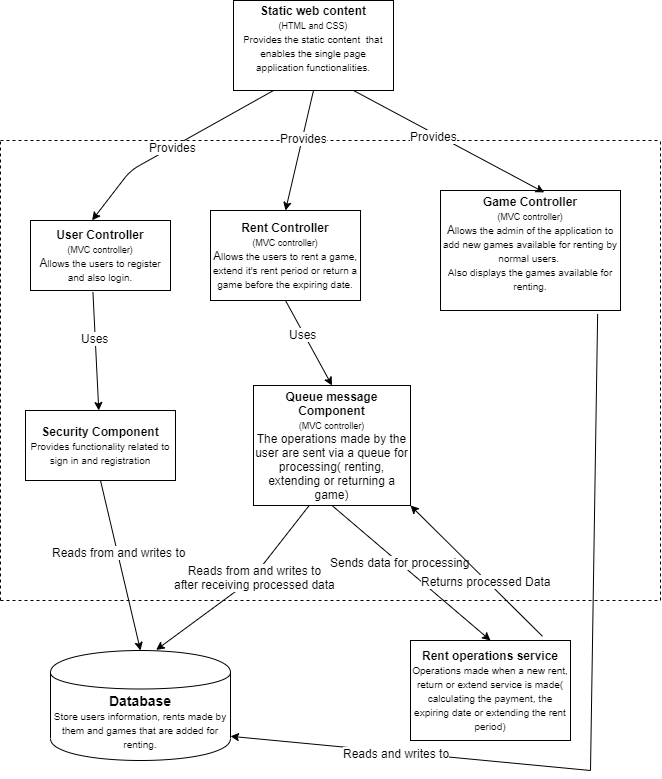

The diagram above was exported from draw.io. Its source (the exported page's mxGraphModel, read from the mxfile embedded in the PNG):
<mxGraphModel dx="1024" dy="566" grid="1" gridSize="10" guides="1" tooltips="1" connect="1" arrows="1" fold="1" page="1" pageScale="1" pageWidth="827" pageHeight="1169" math="0" shadow="0">
  <root>
    <mxCell id="0" />
    <mxCell id="1" parent="0" />
    <mxCell id="RqByoCRG_jF0A8_NaVhb-3" value="" style="endArrow=none;dashed=1;html=1;" edge="1" parent="1">
      <mxGeometry width="50" height="50" relative="1" as="geometry">
        <mxPoint x="100" y="620" as="sourcePoint" />
        <mxPoint x="100" y="160" as="targetPoint" />
      </mxGeometry>
    </mxCell>
    <mxCell id="RqByoCRG_jF0A8_NaVhb-4" value="" style="endArrow=none;dashed=1;html=1;" edge="1" parent="1">
      <mxGeometry width="50" height="50" relative="1" as="geometry">
        <mxPoint x="100" y="620" as="sourcePoint" />
        <mxPoint x="760" y="620" as="targetPoint" />
      </mxGeometry>
    </mxCell>
    <mxCell id="RqByoCRG_jF0A8_NaVhb-5" value="" style="endArrow=none;dashed=1;html=1;" edge="1" parent="1">
      <mxGeometry width="50" height="50" relative="1" as="geometry">
        <mxPoint x="100" y="160" as="sourcePoint" />
        <mxPoint x="760" y="160" as="targetPoint" />
      </mxGeometry>
    </mxCell>
    <mxCell id="RqByoCRG_jF0A8_NaVhb-6" value="" style="endArrow=none;dashed=1;html=1;" edge="1" parent="1">
      <mxGeometry width="50" height="50" relative="1" as="geometry">
        <mxPoint x="760" y="620" as="sourcePoint" />
        <mxPoint x="760" y="160" as="targetPoint" />
      </mxGeometry>
    </mxCell>
    <mxCell id="RqByoCRG_jF0A8_NaVhb-8" value="&lt;font&gt;&lt;b style=&quot;font-size: 12px&quot;&gt;User Controller&lt;br&gt;&lt;/b&gt;&lt;font style=&quot;font-size: 9px&quot;&gt;(MVC controller)&lt;/font&gt;&lt;br&gt;A&lt;/font&gt;&lt;font&gt;&lt;font size=&quot;1&quot;&gt;llows the users to register and also login.&lt;/font&gt;&lt;br&gt;&lt;/font&gt;" style="rounded=0;whiteSpace=wrap;html=1;" vertex="1" parent="1">
      <mxGeometry x="130" y="240" width="140" height="70" as="geometry" />
    </mxCell>
    <mxCell id="RqByoCRG_jF0A8_NaVhb-9" value="&lt;font&gt;&lt;b style=&quot;font-size: 12px&quot;&gt;Security Component&lt;/b&gt;&lt;br&gt;&lt;font style=&quot;font-size: 10px&quot;&gt;Provides functionality related to sign in and registration&lt;/font&gt;&lt;br&gt;&lt;/font&gt;" style="rounded=0;whiteSpace=wrap;html=1;" vertex="1" parent="1">
      <mxGeometry x="125" y="430" width="150" height="70" as="geometry" />
    </mxCell>
    <mxCell id="RqByoCRG_jF0A8_NaVhb-10" value="&lt;font style=&quot;font-size: 12px&quot;&gt;&lt;b&gt;Rent Controller&lt;br&gt;&lt;/b&gt;&lt;span style=&quot;font-size: 9px&quot;&gt;(MVC controller)&lt;/span&gt;&lt;br&gt;A&lt;/font&gt;&lt;font&gt;&lt;font size=&quot;1&quot;&gt;llows the users to rent a game, extend it's rent period or return a game before the expiring date.&lt;/font&gt;&lt;br&gt;&lt;/font&gt;" style="rounded=0;whiteSpace=wrap;html=1;" vertex="1" parent="1">
      <mxGeometry x="310" y="230" width="150" height="90" as="geometry" />
    </mxCell>
    <mxCell id="RqByoCRG_jF0A8_NaVhb-11" value="&lt;font&gt;&lt;b style=&quot;font-size: 12px&quot;&gt;Game Controller&lt;br&gt;&lt;/b&gt;&lt;font style=&quot;font-size: 9px&quot;&gt;(MVC controller)&lt;/font&gt;&lt;br&gt;A&lt;/font&gt;&lt;font&gt;&lt;font size=&quot;1&quot;&gt;llows the admin of the application to add new games available for renting by normal users.&amp;nbsp;&lt;br&gt;Also displays the games available for renting.&lt;br&gt;&lt;/font&gt;&lt;br&gt;&lt;/font&gt;" style="rounded=0;whiteSpace=wrap;html=1;" vertex="1" parent="1">
      <mxGeometry x="540" y="210" width="180" height="120" as="geometry" />
    </mxCell>
    <mxCell id="RqByoCRG_jF0A8_NaVhb-12" value="&lt;font&gt;&lt;b style=&quot;font-size: 12px&quot;&gt;Static web content&lt;br&gt;&lt;/b&gt;&lt;font style=&quot;font-size: 9px&quot;&gt;(HTML and CSS)&lt;br&gt;P&lt;/font&gt;&lt;/font&gt;&lt;font&gt;&lt;font style=&quot;font-size: 10px&quot;&gt;rovides the static content&amp;nbsp; that enables the single page application functionalities.&lt;/font&gt;&lt;br&gt;&lt;br&gt;&lt;/font&gt;" style="rounded=0;whiteSpace=wrap;html=1;" vertex="1" parent="1">
      <mxGeometry x="333" y="20" width="160" height="90" as="geometry" />
    </mxCell>
    <mxCell id="RqByoCRG_jF0A8_NaVhb-13" value="" style="endArrow=classic;html=1;exitX=0.25;exitY=1;exitDx=0;exitDy=0;entryX=0.44;entryY=-0.003;entryDx=0;entryDy=0;entryPerimeter=0;" edge="1" parent="1" source="RqByoCRG_jF0A8_NaVhb-12" target="RqByoCRG_jF0A8_NaVhb-8">
      <mxGeometry width="50" height="50" relative="1" as="geometry">
        <mxPoint x="200" y="220" as="sourcePoint" />
        <mxPoint x="250" y="170" as="targetPoint" />
        <Array as="points">
          <mxPoint x="230" y="190" />
        </Array>
      </mxGeometry>
    </mxCell>
    <mxCell id="RqByoCRG_jF0A8_NaVhb-18" value="Provides" style="text;html=1;align=center;verticalAlign=middle;resizable=0;points=[];labelBackgroundColor=#ffffff;" vertex="1" connectable="0" parent="RqByoCRG_jF0A8_NaVhb-13">
      <mxGeometry x="0.0252" relative="1" as="geometry">
        <mxPoint as="offset" />
      </mxGeometry>
    </mxCell>
    <mxCell id="RqByoCRG_jF0A8_NaVhb-14" value="" style="endArrow=classic;html=1;exitX=0.5;exitY=1;exitDx=0;exitDy=0;entryX=0.5;entryY=0;entryDx=0;entryDy=0;" edge="1" parent="1" source="RqByoCRG_jF0A8_NaVhb-12" target="RqByoCRG_jF0A8_NaVhb-10">
      <mxGeometry width="50" height="50" relative="1" as="geometry">
        <mxPoint x="370" y="220" as="sourcePoint" />
        <mxPoint x="420" y="170" as="targetPoint" />
      </mxGeometry>
    </mxCell>
    <mxCell id="RqByoCRG_jF0A8_NaVhb-19" value="Provides" style="text;html=1;align=center;verticalAlign=middle;resizable=0;points=[];labelBackgroundColor=#ffffff;" vertex="1" connectable="0" parent="RqByoCRG_jF0A8_NaVhb-14">
      <mxGeometry x="-0.2061" y="1" relative="1" as="geometry">
        <mxPoint as="offset" />
      </mxGeometry>
    </mxCell>
    <mxCell id="RqByoCRG_jF0A8_NaVhb-15" value="" style="endArrow=classic;html=1;exitX=0.75;exitY=1;exitDx=0;exitDy=0;entryX=0.576;entryY=0.016;entryDx=0;entryDy=0;entryPerimeter=0;" edge="1" parent="1" source="RqByoCRG_jF0A8_NaVhb-12" target="RqByoCRG_jF0A8_NaVhb-11">
      <mxGeometry width="50" height="50" relative="1" as="geometry">
        <mxPoint x="620" y="230" as="sourcePoint" />
        <mxPoint x="670" y="180" as="targetPoint" />
      </mxGeometry>
    </mxCell>
    <mxCell id="RqByoCRG_jF0A8_NaVhb-20" value="Provides" style="text;html=1;align=center;verticalAlign=middle;resizable=0;points=[];labelBackgroundColor=#ffffff;" vertex="1" connectable="0" parent="RqByoCRG_jF0A8_NaVhb-15">
      <mxGeometry x="-0.1472" y="-2" relative="1" as="geometry">
        <mxPoint as="offset" />
      </mxGeometry>
    </mxCell>
    <mxCell id="RqByoCRG_jF0A8_NaVhb-16" value="" style="endArrow=classic;html=1;exitX=0.446;exitY=1.026;exitDx=0;exitDy=0;exitPerimeter=0;" edge="1" parent="1" source="RqByoCRG_jF0A8_NaVhb-8" target="RqByoCRG_jF0A8_NaVhb-9">
      <mxGeometry width="50" height="50" relative="1" as="geometry">
        <mxPoint x="170" y="390" as="sourcePoint" />
        <mxPoint x="220" y="340" as="targetPoint" />
      </mxGeometry>
    </mxCell>
    <mxCell id="RqByoCRG_jF0A8_NaVhb-17" value="Uses" style="text;html=1;align=center;verticalAlign=middle;resizable=0;points=[];labelBackgroundColor=#ffffff;" vertex="1" connectable="0" parent="RqByoCRG_jF0A8_NaVhb-16">
      <mxGeometry x="-0.2228" y="-1" relative="1" as="geometry">
        <mxPoint as="offset" />
      </mxGeometry>
    </mxCell>
    <mxCell id="RqByoCRG_jF0A8_NaVhb-21" value="&lt;font style=&quot;font-weight: bold ; font-size: 14px&quot;&gt;Database&lt;br&gt;&lt;/font&gt;&lt;font&gt;&lt;font style=&quot;font-size: 10px&quot;&gt;Store users information, rents made by them and games that are added for renting.&lt;/font&gt;&lt;br&gt;&lt;/font&gt;" style="shape=cylinder;whiteSpace=wrap;html=1;boundedLbl=1;backgroundOutline=1;" vertex="1" parent="1">
      <mxGeometry x="150" y="670" width="180" height="110" as="geometry" />
    </mxCell>
    <mxCell id="RqByoCRG_jF0A8_NaVhb-22" value="" style="endArrow=classic;html=1;exitX=0.5;exitY=1;exitDx=0;exitDy=0;entryX=0.5;entryY=0;entryDx=0;entryDy=0;" edge="1" parent="1" source="RqByoCRG_jF0A8_NaVhb-9" target="RqByoCRG_jF0A8_NaVhb-21">
      <mxGeometry width="50" height="50" relative="1" as="geometry">
        <mxPoint x="130" y="800" as="sourcePoint" />
        <mxPoint x="150" y="800" as="targetPoint" />
      </mxGeometry>
    </mxCell>
    <mxCell id="RqByoCRG_jF0A8_NaVhb-23" value="Reads from and writes to" style="text;html=1;align=center;verticalAlign=middle;resizable=0;points=[];labelBackgroundColor=#ffffff;" vertex="1" connectable="0" parent="RqByoCRG_jF0A8_NaVhb-22">
      <mxGeometry x="-0.1535" y="1" relative="1" as="geometry">
        <mxPoint as="offset" />
      </mxGeometry>
    </mxCell>
    <mxCell id="RqByoCRG_jF0A8_NaVhb-25" value="&lt;font&gt;&lt;b style=&quot;font-size: 12px&quot;&gt;Rent operations service&lt;br&gt;&lt;/b&gt;&lt;/font&gt;&lt;font&gt;&lt;font size=&quot;1&quot;&gt;Operations made when a new rent, return or extend service is made( calculating the payment, the expiring date or extending the rent period)&lt;/font&gt;&lt;br&gt;&lt;/font&gt;" style="rounded=0;whiteSpace=wrap;html=1;" vertex="1" parent="1">
      <mxGeometry x="510" y="660" width="160" height="100" as="geometry" />
    </mxCell>
    <mxCell id="RqByoCRG_jF0A8_NaVhb-27" value="&lt;font&gt;&lt;b style=&quot;font-size: 12px&quot;&gt;Queue message Component&lt;br&gt;&lt;/b&gt;&lt;font style=&quot;font-size: 9px&quot;&gt;(MVC controller)&lt;/font&gt;&lt;br&gt;&lt;/font&gt;&lt;font&gt;The operations made by the user are sent via a queue for processing( renting, extending or returning a game)&lt;br&gt;&lt;/font&gt;" style="rounded=0;whiteSpace=wrap;html=1;" vertex="1" parent="1">
      <mxGeometry x="353" y="405" width="157" height="120" as="geometry" />
    </mxCell>
    <mxCell id="RqByoCRG_jF0A8_NaVhb-30" value="" style="endArrow=classic;html=1;exitX=0.5;exitY=1;exitDx=0;exitDy=0;entryX=0.5;entryY=0;entryDx=0;entryDy=0;" edge="1" parent="1" source="RqByoCRG_jF0A8_NaVhb-10" target="RqByoCRG_jF0A8_NaVhb-27">
      <mxGeometry width="50" height="50" relative="1" as="geometry">
        <mxPoint x="390.00000000000006" y="320.00000000000006" as="sourcePoint" />
        <mxPoint x="395.83262044653344" y="438.18" as="targetPoint" />
      </mxGeometry>
    </mxCell>
    <mxCell id="RqByoCRG_jF0A8_NaVhb-31" value="Uses" style="text;html=1;align=center;verticalAlign=middle;resizable=0;points=[];labelBackgroundColor=#ffffff;" vertex="1" connectable="0" parent="RqByoCRG_jF0A8_NaVhb-30">
      <mxGeometry x="-0.2228" y="-1" relative="1" as="geometry">
        <mxPoint as="offset" />
      </mxGeometry>
    </mxCell>
    <mxCell id="RqByoCRG_jF0A8_NaVhb-32" value="" style="endArrow=classic;html=1;exitX=0.353;exitY=1.003;exitDx=0;exitDy=0;entryX=0.587;entryY=-0.005;entryDx=0;entryDy=0;entryPerimeter=0;exitPerimeter=0;" edge="1" parent="1" source="RqByoCRG_jF0A8_NaVhb-27" target="RqByoCRG_jF0A8_NaVhb-21">
      <mxGeometry width="50" height="50" relative="1" as="geometry">
        <mxPoint x="300" y="420" as="sourcePoint" />
        <mxPoint x="340" y="590" as="targetPoint" />
        <Array as="points">
          <mxPoint x="350" y="600" />
        </Array>
      </mxGeometry>
    </mxCell>
    <mxCell id="RqByoCRG_jF0A8_NaVhb-33" value="Reads from and writes to&lt;br&gt;after receiving processed data" style="text;html=1;align=center;verticalAlign=middle;resizable=0;points=[];labelBackgroundColor=#ffffff;" vertex="1" connectable="0" parent="RqByoCRG_jF0A8_NaVhb-32">
      <mxGeometry x="-0.1535" y="1" relative="1" as="geometry">
        <mxPoint as="offset" />
      </mxGeometry>
    </mxCell>
    <mxCell id="RqByoCRG_jF0A8_NaVhb-34" value="" style="endArrow=classic;html=1;exitX=0.5;exitY=1;exitDx=0;exitDy=0;entryX=0.5;entryY=0;entryDx=0;entryDy=0;" edge="1" parent="1" source="RqByoCRG_jF0A8_NaVhb-27" target="RqByoCRG_jF0A8_NaVhb-25">
      <mxGeometry width="50" height="50" relative="1" as="geometry">
        <mxPoint x="441.5" y="535" as="sourcePoint" />
        <mxPoint x="265.6600000000001" y="679.45" as="targetPoint" />
      </mxGeometry>
    </mxCell>
    <mxCell id="RqByoCRG_jF0A8_NaVhb-35" value="Sends data for processing" style="text;html=1;align=center;verticalAlign=middle;resizable=0;points=[];labelBackgroundColor=#ffffff;" vertex="1" connectable="0" parent="RqByoCRG_jF0A8_NaVhb-34">
      <mxGeometry x="-0.1535" y="1" relative="1" as="geometry">
        <mxPoint as="offset" />
      </mxGeometry>
    </mxCell>
    <mxCell id="RqByoCRG_jF0A8_NaVhb-36" value="" style="endArrow=classic;html=1;exitX=0.825;exitY=-0.042;exitDx=0;exitDy=0;entryX=1;entryY=1;entryDx=0;entryDy=0;exitPerimeter=0;" edge="1" parent="1" source="RqByoCRG_jF0A8_NaVhb-25" target="RqByoCRG_jF0A8_NaVhb-27">
      <mxGeometry width="50" height="50" relative="1" as="geometry">
        <mxPoint x="560" y="560" as="sourcePoint" />
        <mxPoint x="718.5" y="695" as="targetPoint" />
      </mxGeometry>
    </mxCell>
    <mxCell id="RqByoCRG_jF0A8_NaVhb-37" value="Returns processed Data" style="text;html=1;align=center;verticalAlign=middle;resizable=0;points=[];labelBackgroundColor=#ffffff;" vertex="1" connectable="0" parent="RqByoCRG_jF0A8_NaVhb-36">
      <mxGeometry x="-0.1535" y="1" relative="1" as="geometry">
        <mxPoint as="offset" />
      </mxGeometry>
    </mxCell>
    <mxCell id="RqByoCRG_jF0A8_NaVhb-39" value="" style="endArrow=classic;html=1;entryX=1;entryY=0.78;entryDx=0;entryDy=0;entryPerimeter=0;" edge="1" parent="1" target="RqByoCRG_jF0A8_NaVhb-21">
      <mxGeometry width="50" height="50" relative="1" as="geometry">
        <mxPoint x="690" y="790" as="sourcePoint" />
        <mxPoint x="615" y="760" as="targetPoint" />
      </mxGeometry>
    </mxCell>
    <mxCell id="RqByoCRG_jF0A8_NaVhb-41" value="Reads and writes to" style="text;html=1;align=center;verticalAlign=middle;resizable=0;points=[];labelBackgroundColor=#ffffff;" vertex="1" connectable="0" parent="RqByoCRG_jF0A8_NaVhb-39">
      <mxGeometry x="0.0792" y="1" relative="1" as="geometry">
        <mxPoint as="offset" />
      </mxGeometry>
    </mxCell>
    <mxCell id="RqByoCRG_jF0A8_NaVhb-40" value="" style="endArrow=none;html=1;entryX=0.873;entryY=1.029;entryDx=0;entryDy=0;entryPerimeter=0;" edge="1" parent="1" target="RqByoCRG_jF0A8_NaVhb-11">
      <mxGeometry width="50" height="50" relative="1" as="geometry">
        <mxPoint x="690" y="790" as="sourcePoint" />
        <mxPoint x="740" y="740" as="targetPoint" />
      </mxGeometry>
    </mxCell>
  </root>
</mxGraphModel>